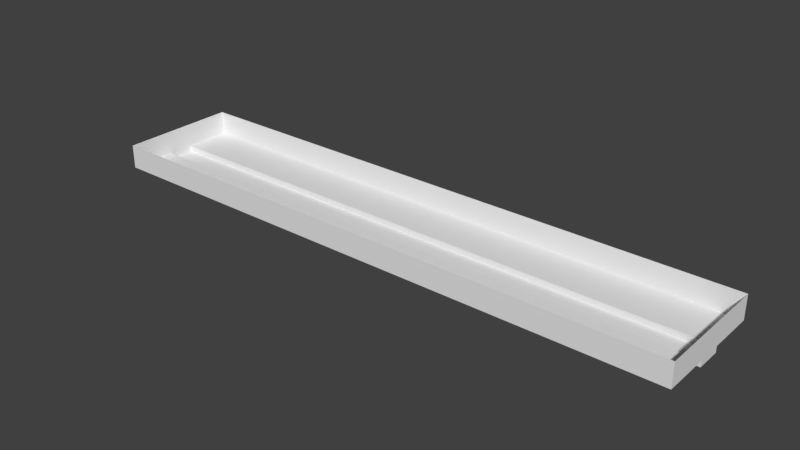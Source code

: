 # Source: ceilingLamp.blend  (saved by Blender 2.79.0; exported with 4.5.12 LTS)
import bpy
from mathutils import Matrix  # noqa: F401  (used for matrix-valued properties, if any)

bpy.ops.wm.read_factory_settings(use_empty=True)
scene = bpy.context.scene
scene.name = 'Scene'

# ---- collections
col_collection_1 = bpy.data.collections.new('Collection 1'); scene.collection.children.link(col_collection_1)

# ---- images (referenced by path relative to the original .blend; pixels are not part of the script)
import os
ASSET_DIR = os.environ.get("B2B_ASSET_DIR", "")  # directory of the original .blend (textures are referenced by path, not embedded)
HERE = os.path.dirname(os.path.abspath(__file__))  # packed textures are extracted next to this script under _unpacked/

def load_image(name, relpath, width, height, colorspace="sRGB"):
    """Load a texture the original file referenced (path relative to the .blend, or extracted next to this script)."""
    p = next((c for c in (os.path.join(HERE, relpath), os.path.join(ASSET_DIR, relpath)) if relpath and os.path.exists(c)), "")
    if p:
        img = bpy.data.images.load(p, check_existing=True)
        img.name = name
    else:  # same state as the original file: an image datablock whose file is absent (Cycles renders it pink)
        img = bpy.data.images.new(name, width, height)
        img.source = "FILE"
        img.filepath = "//" + (relpath or name)
    img.colorspace_settings.name = colorspace
    return img
img_ceilinglamp_png = load_image('ceilingLamp.png', 'ceilingLamp.png', 1024, 1024, 'sRGB')

# ---- materials (node trees are filled in below, after node groups)
mat_material = bpy.data.materials.new('Material')
mat_material.alpha_threshold = 0.0
mat_material.roughness = 0.5

# ---- material node trees
mat_material.use_nodes = True; mat_material.node_tree.nodes.clear()
_N = mat_material.node_tree.nodes; _L = mat_material.node_tree.links
n0 = _N.new('ShaderNodeOutputMaterial'); n0.name = 'Material Output'; n0.location = (300, 300)
n1 = _N.new('ShaderNodeBsdfDiffuse'); n1.name = 'Diffuse BSDF'; n1.location = (10, 300)
n2 = _N.new('ShaderNodeTexImage'); n2.name = 'Image Texture'; n2.location = (110, 100)
n2.width = 140
n2.image = img_ceilinglamp_png
n3 = _N.new('ShaderNodeDisplacement'); n3.name = 'Displacement'; n3.location = (0, 0)
n3.inputs[1].default_value = 0.0
n3.inputs[2].default_value = 0.1
_L.new(n1.outputs[0], n0.inputs[0])
_L.new(n2.outputs[1], n3.inputs[0])
_L.new(n3.outputs[0], n0.inputs[2])
n0.is_active_output = True

# ---- world
world_world = bpy.data.worlds.new('World'); scene.world = world_world
world_world.color = (0.05088, 0.05088, 0.05088)
world_world.use_sun_shadow = False
world_world.sun_shadow_jitter_overblur = 0.0
world_world.cycles.sampling_method = 'MANUAL'

# ---- meshes
me_cube = bpy.data.meshes.new('Cube')
me_cube.from_pydata([(1.0, 1.0, -1.0), (1.0, -1.0, -1.0), (-1.0, -1.0, -1.0), (-1.0, 1.0, -1.0), (1.0, 1.0, 1.0), (1.0, -1.0, 1.0), (-1.0, -1.0, 1.0), (-1.0, 1.0, 1.0), (1.0, 0.2116, -1.0), (1.0, -0.2116, -1.0), (-1.0, 0.2116, -1.0), (-1.0, -0.2116, -1.0), (1.0, 0.2116, -1.5), (1.0, -0.2116, -1.5), (-1.0, 0.2116, -1.5), (-1.0, -0.2116, -1.5)], [], [(9, 11, 15, 13), (12, 13, 15, 14), (0, 4, 5, 1), (1, 5, 6, 2), (2, 6, 7, 3), (4, 0, 3, 7), (11, 10, 14, 15), (10, 8, 12, 14), (1, 2, 11, 9), (3, 0, 8, 10), (8, 9, 13, 12)])
_uv = me_cube.uv_layers.new(name='UVMap')
_uv.uv.foreach_set('vector', [0.4679, 0.9999, 0.02559, 0.9999, 0.1486, 0.9161, 0.3126, 0.9316, 0.3195, 0.8871, 0.3126, 0.9316, 0.1486, 0.9161, 0.1555, 0.8717, 0.4444, 0.7657, 0.2598, 0.6265, 0.2841, 0.5341, 0.4444, 0.3701, 0.4444, 0.3701, 0.2841, 0.5341, 0.2465, 0.4463, 0.06183, 0.3071, 0.06183, 0.3071, 0.2465, 0.4463, 0.2222, 0.5387, 0.06183, 0.7027, 0.2598, 0.6265, 0.4444, 0.7657, 0.06183, 0.7027, 0.2222, 0.5387, 0.02559, 0.9999, 0.0001446, 0.8034, 0.1555, 0.8717, 0.1486, 0.9161, 0.0001446, 0.8034, 0.4425, 0.8034, 0.3195, 0.8871, 0.1555, 0.8717, 0.9748, 0.236, 0.7213, 0.236, 0.7213, 0.1361, 0.9748, 0.1361, 0.7223, 0.01789, 0.9682, 0.01789, 0.9682, 0.1148, 0.7223, 0.1148, 0.4425, 0.8034, 0.4679, 0.9999, 0.3126, 0.9316, 0.3195, 0.8871])
me_cube.materials.append(mat_material)
me_cube.use_remesh_preserve_volume = False
me_cube.use_remesh_preserve_attributes = False
me_cube.use_mirror_vertex_groups = False
me_cube.update()

# ---- objects
ob_cube = bpy.data.objects.new('Cube', me_cube)

# ---- transforms, parenting, visibility, modifiers, constraints
ob_cube.location = (0.0, 0.0, 0.0)
ob_cube.scale = (5.0, 1.0, 0.2)
ob_cube.lock_rotations_4d = False
ob_cube.empty_display_type = 'ARROWS'
ob_cube.lineart.crease_threshold = 0.0

# ---- collection membership
col_collection_1.objects.link(ob_cube)

# ---- scene / render settings (as saved in the file)
scene.frame_start = 1; scene.frame_end = 250; scene.frame_set(1)
scene.render.engine = 'CYCLES'
scene.render.resolution_percentage = 50
scene.render.dither_intensity = 0.0
scene.cycles.use_denoising = False
scene.cycles.samples = 128
scene.cycles.sampling_pattern = 'TABULATED_SOBOL'
scene.cycles.use_adaptive_sampling = False
scene.cycles.use_light_tree = False
scene.cycles.blur_glossy = 0.0
scene.cycles.sample_clamp_indirect = 0.0
scene.view_settings.view_transform = 'Standard'
bpy.context.view_layer.update()

# ---- added for rendering (the .blend has no active camera and no usable light): camera, sun
cam_auto = bpy.data.cameras.new('AutoCamera')
cam_auto.lens = 50.0
cam_auto.sensor_width = 36.0
cam_auto.clip_end = 1000.0
ob_auto_camera = bpy.data.objects.new('AutoCamera', cam_auto)
scene.collection.objects.link(ob_auto_camera)
ob_auto_camera.location = (9.44681, -11.3362, 7.50745)
ob_auto_camera.rotation_euler = (1.09748, -7.21219e-08, 0.694738)
scene.camera = ob_auto_camera
light_auto_sun = bpy.data.lights.new('AutoSun', 'SUN')
light_auto_sun.energy = 3.0
light_auto_sun.angle = 0.0523599
ob_auto_sun = bpy.data.objects.new('AutoSun', light_auto_sun)
scene.collection.objects.link(ob_auto_sun)
ob_auto_sun.rotation_euler = (0.872665, 0.174533, 0.523599)
bpy.context.view_layer.update()
